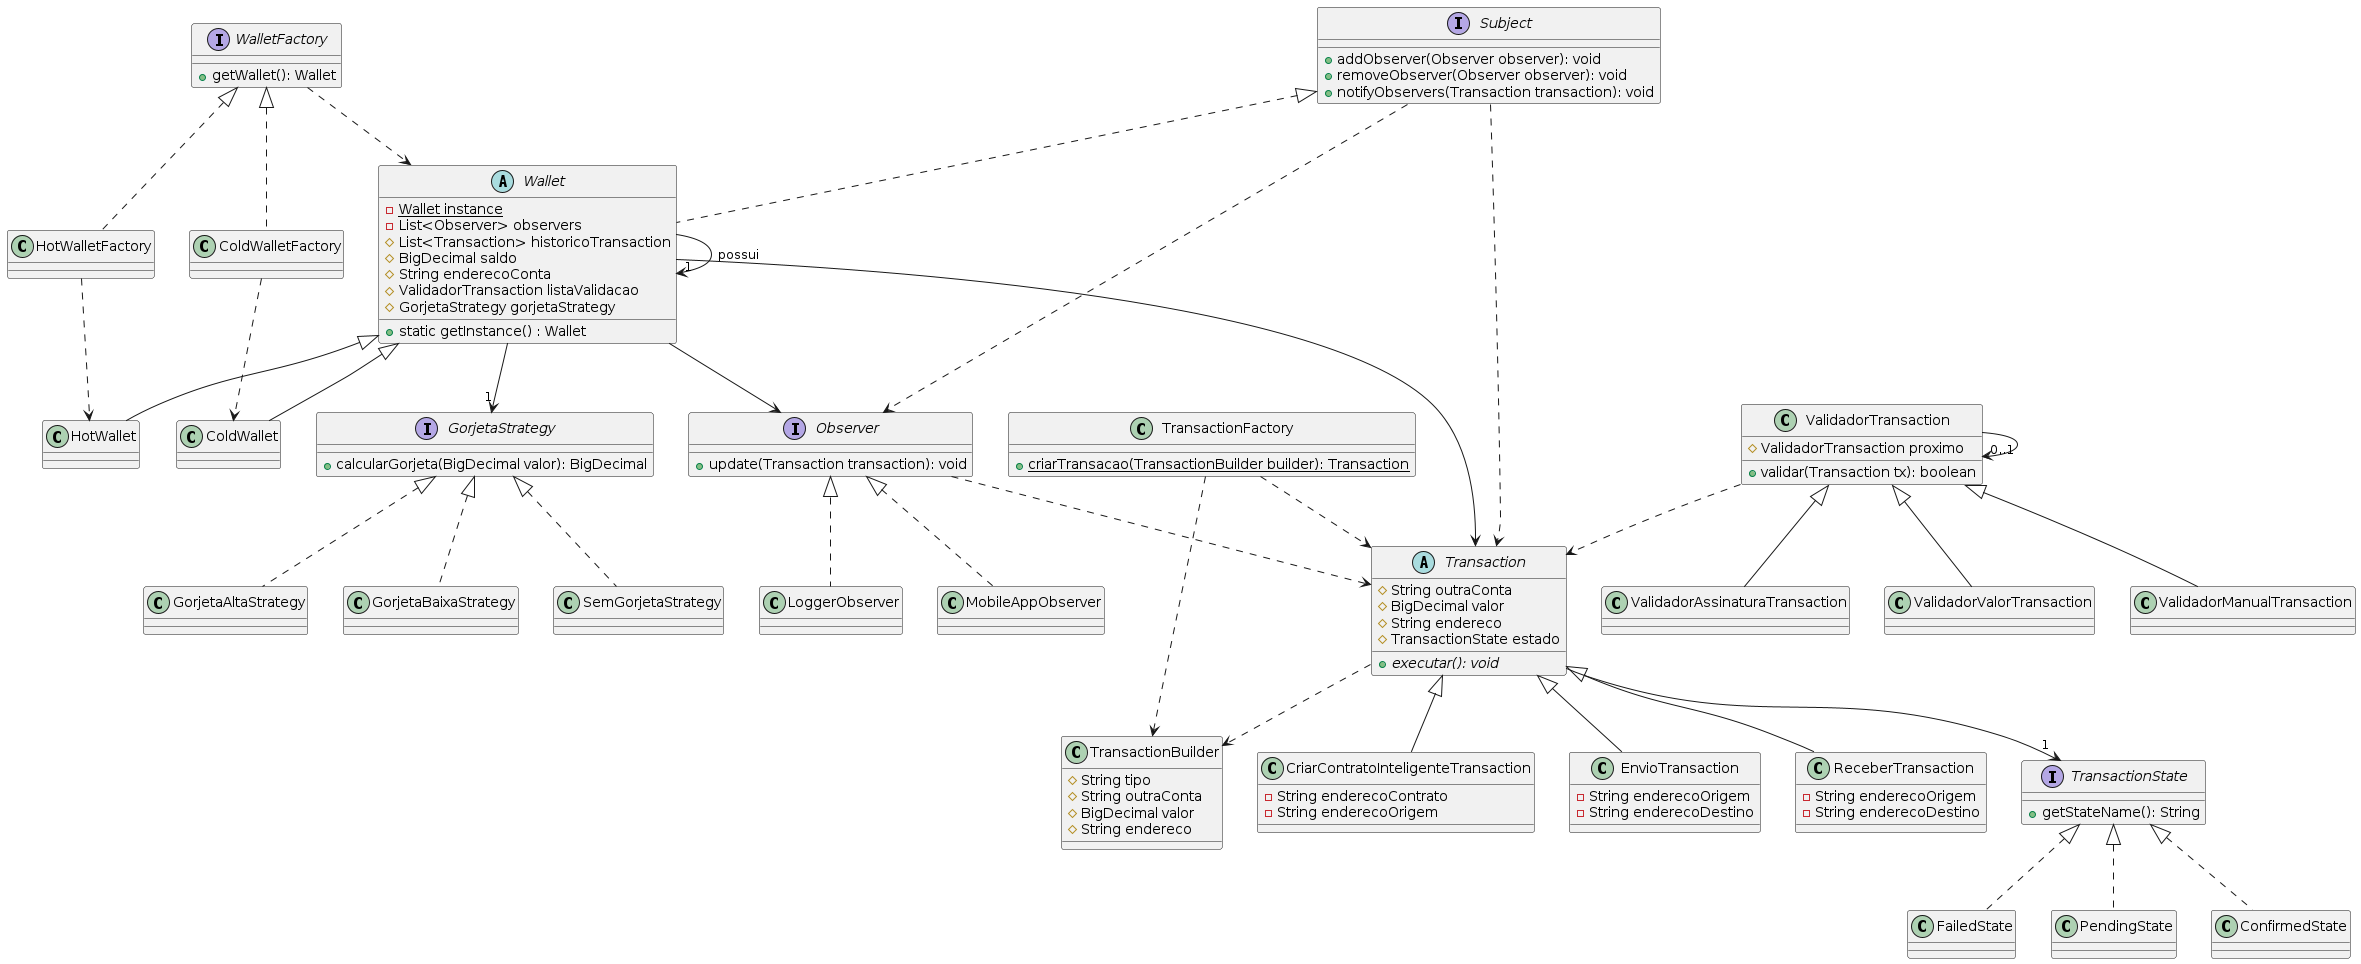

The diagram above was rendered by PlantUML. Its source (embedded in the PNG):
@startuml

' Singleton Wallet
abstract class Wallet implements Subject{
    - {static} Wallet instance
    - List<Observer> observers
    # List<Transaction> historicoTransaction
    # BigDecimal saldo
    # String enderecoConta
    # ValidadorTransaction listaValidacao
    # GorjetaStrategy gorjetaStrategy
    + static getInstance() : Wallet
}

class ColdWallet extends Wallet{
}

class HotWallet extends Wallet{
}

abstract class Transaction{
    # String outraConta
    # BigDecimal valor
    # String endereco
    # TransactionState estado
    {abstract}+ executar(): void
}

class TransactionBuilder{
    # String tipo
    # String outraConta
    # BigDecimal valor
    # String endereco
}

class TransactionFactory{
    + {static} criarTransacao(TransactionBuilder builder): Transaction
}

class CriarContratoInteligenteTransaction extends Transaction{
    - String enderecoContrato
    - String enderecoOrigem
}

class EnvioTransaction extends Transaction{
    - String enderecoOrigem
    - String enderecoDestino
}

class ReceberTransaction extends Transaction{
    - String enderecoOrigem
    - String enderecoDestino
}

interface Observer{
    + update(Transaction transaction): void
}

class LoggerObserver implements Observer{
}

class MobileAppObserver implements Observer{
}

interface Subject{
    + addObserver(Observer observer): void
    + removeObserver(Observer observer): void
    + notifyObservers(Transaction transaction): void
}

class ValidadorTransaction{
    # ValidadorTransaction proximo
    + validar(Transaction tx): boolean
}

interface WalletFactory{
    + getWallet(): Wallet
}

class ColdWalletFactory implements WalletFactory{}

class HotWalletFactory implements WalletFactory{}

class ValidadorAssinaturaTransaction extends ValidadorTransaction{}

class ValidadorValorTransaction extends ValidadorTransaction{}

class ValidadorManualTransaction extends ValidadorTransaction{}

interface TransactionState{
    + getStateName(): String
}

class FailedState implements TransactionState {}

class PendingState implements TransactionState {}

class ConfirmedState implements TransactionState {}

interface GorjetaStrategy{
    + calcularGorjeta(BigDecimal valor): BigDecimal
}

class GorjetaAltaStrategy implements GorjetaStrategy {}
class GorjetaBaixaStrategy implements GorjetaStrategy {}
class SemGorjetaStrategy implements GorjetaStrategy {}


Wallet --> "1" Wallet: "possui"
TransactionFactory ..> TransactionBuilder
Transaction ..> TransactionBuilder
TransactionFactory ..> Transaction
Wallet --> Transaction
Wallet --> Observer
Observer ..> Transaction
Subject ..> Observer
Subject ..> Transaction
ValidadorTransaction --> "0..1" ValidadorTransaction
ValidadorTransaction ..> Transaction
WalletFactory ..> Wallet
ColdWalletFactory ..> ColdWallet
HotWalletFactory ..> HotWallet
Transaction --> "1" TransactionState
Wallet --> "1" GorjetaStrategy

@enduml